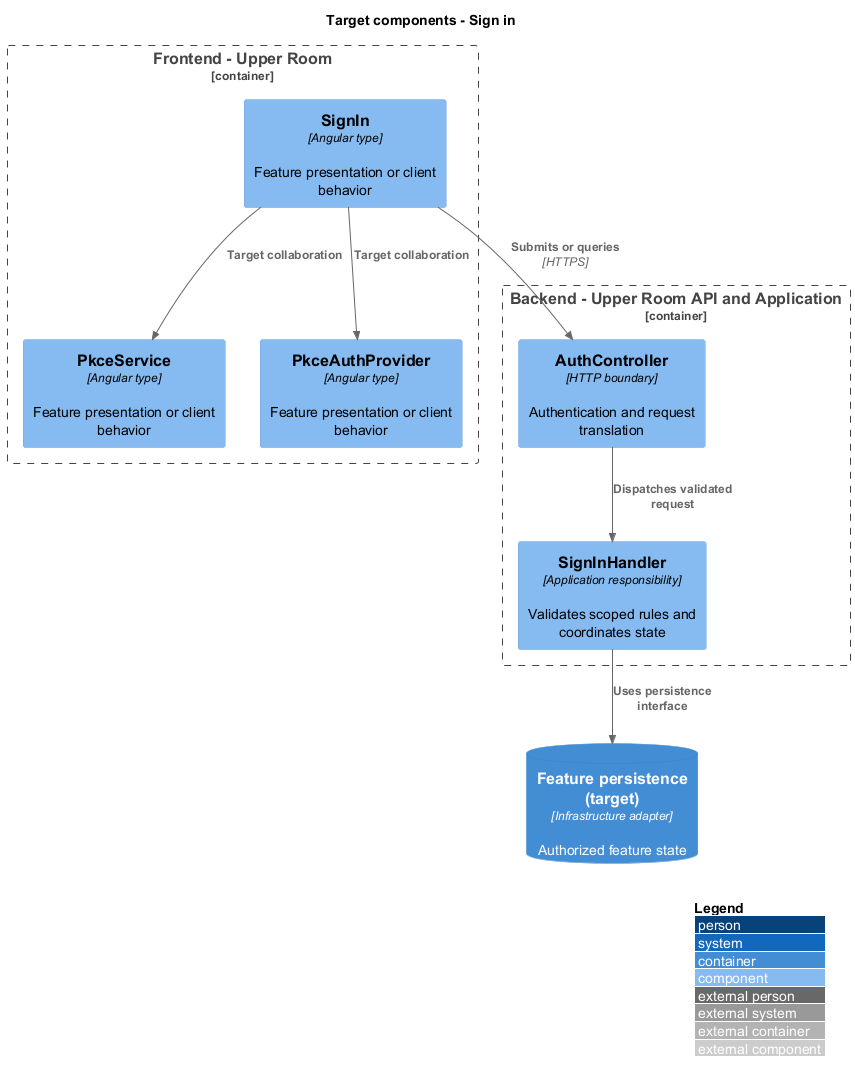

The diagram above was rendered by PlantUML. Its source (embedded in the PNG):
@startuml
!include <C4/C4_Component>
LAYOUT_WITH_LEGEND()
title Target components - Sign in
Container_Boundary(browser, "Frontend - Upper Room") {
Component(f0, "SignIn", "Angular type", "Feature presentation or client behavior")
Component(f1, "PkceService", "Angular type", "Feature presentation or client behavior")
Component(f2, "PkceAuthProvider", "Angular type", "Feature presentation or client behavior")
}
Container_Boundary(backend, "Backend - Upper Room API and Application") {
Component(boundary, "AuthController", "HTTP boundary", "Authentication and request translation")
Component(logic, "SignInHandler", "Application responsibility", "Validates scoped rules and coordinates state")
}
ContainerDb(data, "Feature persistence (target)", "Infrastructure adapter", "Authorized feature state")
Rel(f0, boundary, "Submits or queries", "HTTPS")
Rel(boundary, logic, "Dispatches validated request")
Rel(logic, data, "Uses persistence interface")
Rel(f0, f1, "Target collaboration")
Rel(f0, f2, "Target collaboration")

@enduml